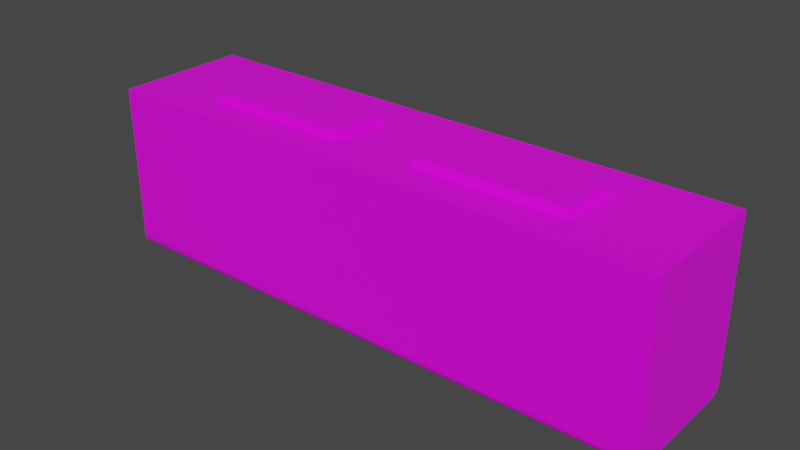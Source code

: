 # Source: train_2.blend  (saved by Blender 3.5.10; exported with 4.5.12 LTS)
import bpy
from mathutils import Matrix  # noqa: F401  (used for matrix-valued properties, if any)

bpy.ops.wm.read_factory_settings(use_empty=True)
scene = bpy.context.scene
scene.name = 'Scene'

# ---- collections
col_train_2 = bpy.data.collections.new('train 2'); scene.collection.children.link(col_train_2)
col_upper = bpy.data.collections.new('upper'); col_train_2.children.link(col_upper)

# ---- images (referenced by path relative to the original .blend; pixels are not part of the script)
import os
ASSET_DIR = os.environ.get("B2B_ASSET_DIR", "")  # directory of the original .blend (textures are referenced by path, not embedded)
HERE = os.path.dirname(os.path.abspath(__file__))  # packed textures are extracted next to this script under _unpacked/

def load_image(name, relpath, width, height, colorspace="sRGB"):
    """Load a texture the original file referenced (path relative to the .blend, or extracted next to this script)."""
    p = next((c for c in (os.path.join(HERE, relpath), os.path.join(ASSET_DIR, relpath)) if relpath and os.path.exists(c)), "")
    if p:
        img = bpy.data.images.load(p, check_existing=True)
        img.name = name
    else:  # same state as the original file: an image datablock whose file is absent (Cycles renders it pink)
        img = bpy.data.images.new(name, width, height)
        img.source = "FILE"
        img.filepath = "//" + (relpath or name)
    img.colorspace_settings.name = colorspace
    return img
img_train_12_png = load_image('train 12.png', 'train 12.png', 1024, 1024, 'sRGB')

# ---- materials (node trees are filled in below, after node groups)
mat_train_2 = bpy.data.materials.new('train 2')

# ---- material node trees
mat_train_2.use_nodes = True; mat_train_2.node_tree.nodes.clear()
_N = mat_train_2.node_tree.nodes; _L = mat_train_2.node_tree.links
n0 = _N.new('ShaderNodeBsdfPrincipled'); n0.name = 'Principled BSDF'; n0.location = (10, 300)
n0.distribution = 'GGX'
n0.subsurface_method = 'RANDOM_WALK_SKIN'
n0.inputs[3].default_value = 1.45
n0.inputs[27].default_value = (0.0, 0.0, 0.0, 1.0)
n0.inputs[28].default_value = 1.0
n1 = _N.new('ShaderNodeOutputMaterial'); n1.name = 'Material Output'; n1.location = (300, 300)
n2 = _N.new('ShaderNodeTexImage'); n2.name = 'Image Texture'; n2.location = (-402, 239)
n2.image = img_train_12_png
_L.new(n0.outputs[0], n1.inputs[0])
_L.new(n2.outputs[0], n0.inputs[0])
n1.is_active_output = True

# ---- world
world_world = bpy.data.worlds.new('World'); scene.world = world_world
world_world.use_nodes = True; world_world.node_tree.nodes.clear()
_N = world_world.node_tree.nodes; _L = world_world.node_tree.links
n0 = _N.new('ShaderNodeOutputWorld'); n0.name = 'World Output'; n0.location = (300, 300)
n1 = _N.new('ShaderNodeBackground'); n1.name = 'Background'; n1.location = (10, 300)
n1.inputs[0].default_value = (0.05088, 0.05088, 0.05088, 1.0)
_L.new(n1.outputs[0], n0.inputs[0])
n0.is_active_output = True
world_world.color = (0.05088, 0.05088, 0.05088)
world_world.use_sun_shadow = False
world_world.sun_shadow_jitter_overblur = 0.0

# ---- meshes
me_cube_005 = bpy.data.meshes.new('Cube.005')
me_cube_005.from_pydata([(-1.0, -1.0, -1.0), (-1.0, -1.0, 1.0), (-1.0, 1.0, -1.0), (-1.0, 1.0, 1.0), (1.0, -1.0, -1.0), (1.0, -1.0, 1.0), (1.0, 1.0, -1.0), (1.0, 1.0, 1.0), (-4.085, -1.0, -1.0), (-4.085, -1.0, 1.0), (-4.085, 1.0, -1.0), (-4.085, 1.0, 1.0), (-2.085, -1.0, -1.0), (-2.085, -1.0, 1.0), (-2.085, 1.0, -1.0), (-2.085, 1.0, 1.0), (2.262, -2.238, -0.8997), (-5.267, -2.238, -0.8997), (2.262, 2.274, -0.8997), (-5.267, 2.274, -0.8997), (2.262, -2.238, -38.31), (2.262, -1.92, -41.15), (2.262, -2.235, -38.71), (2.262, -2.225, -39.11), (2.262, -2.21, -39.49), (2.262, -2.188, -39.84), (2.262, -2.161, -40.17), (2.262, -2.129, -40.45), (2.262, -2.092, -40.7), (2.262, -2.052, -40.89), (2.262, -2.01, -41.03), (2.262, -1.966, -41.12), (-5.267, -1.92, -41.15), (-5.267, -2.238, -38.31), (-5.267, -1.966, -41.12), (-5.267, -2.01, -41.03), (-5.267, -2.052, -40.89), (-5.267, -2.092, -40.7), (-5.267, -2.129, -40.45), (-5.267, -2.161, -40.17), (-5.267, -2.188, -39.84), (-5.267, -2.21, -39.49), (-5.267, -2.225, -39.11), (-5.267, -2.235, -38.71), (2.262, 1.956, -41.15), (2.262, 2.274, -38.31), (2.262, 2.001, -41.12), (2.262, 2.045, -41.03), (2.262, 2.088, -40.89), (2.262, 2.128, -40.7), (2.262, 2.164, -40.45), (2.262, 2.196, -40.17), (2.262, 2.223, -39.84), (2.262, 2.245, -39.49), (2.262, 2.261, -39.11), (2.262, 2.27, -38.71), (-5.267, 2.274, -38.31), (-5.267, 1.956, -41.15), (-5.267, 2.27, -38.71), (-5.267, 2.261, -39.11), (-5.267, 2.245, -39.49), (-5.267, 2.223, -39.84), (-5.267, 2.196, -40.17), (-5.267, 2.164, -40.45), (-5.267, 2.128, -40.7), (-5.267, 2.088, -40.89), (-5.267, 2.045, -41.03), (-5.267, 2.001, -41.12)], [], [(0, 1, 3, 2), (2, 3, 7, 6), (6, 7, 5, 4), (4, 5, 1, 0), (2, 6, 4, 0), (7, 3, 1, 5), (8, 9, 11, 10), (10, 11, 15, 14), (14, 15, 13, 12), (12, 13, 9, 8), (10, 14, 12, 8), (15, 11, 9, 13), (44, 46, 47, 48, 49, 50, 51, 52, 53, 54, 55, 45, 18, 16, 20, 22, 23, 24, 25, 26, 27, 28, 29, 30, 31, 21), (56, 19, 18, 45), (32, 34, 35, 36, 37, 38, 39, 40, 41, 42, 43, 33, 17, 19, 56, 58, 59, 60, 61, 62, 63, 64, 65, 66, 67, 57), (20, 16, 17, 33), (19, 17, 16, 18), (32, 21, 31, 34), (34, 31, 30, 35), (35, 30, 29, 36), (36, 29, 28, 37), (37, 28, 27, 38), (38, 27, 26, 39), (39, 26, 25, 40), (40, 25, 24, 41), (41, 24, 23, 42), (42, 23, 22, 43), (43, 22, 20, 33), (44, 57, 67, 46), (46, 67, 66, 47), (47, 66, 65, 48), (48, 65, 64, 49), (49, 64, 63, 50), (50, 63, 62, 51), (51, 62, 61, 52), (52, 61, 60, 53), (53, 60, 59, 54), (54, 59, 58, 55), (55, 58, 56, 45), (32, 57, 44, 21)])
_uv = me_cube_005.uv_layers.new(name='UVMap')
_uv.uv.foreach_set('vector', [0.3731, 0.9349, 0.3748, 0.9349, 0.3748, 0.9354, 0.3731, 0.9354, 0.3731, 0.9354, 0.3748, 0.9354, 0.3748, 0.9358, 0.3731, 0.9358, 0.3739, 0.9364, 0.3739, 0.9353, 0.374, 0.9353, 0.374, 0.9364, 0.3731, 0.9362, 0.3748, 0.9362, 0.3748, 0.9366, 0.3731, 0.9366, 0.125, 0.5, 0.375, 0.5, 0.375, 0.75, 0.125, 0.75, 0.3194, 0.8483, 0.4073, 0.8483, 0.4073, 0.9411, 0.3194, 0.9411, 0.3731, 0.935, 0.3748, 0.935, 0.3748, 0.9354, 0.3731, 0.9354, 0.3731, 0.9354, 0.3748, 0.9354, 0.3748, 0.9358, 0.3731, 0.9358, 0.3731, 0.9358, 0.3748, 0.9358, 0.3748, 0.9362, 0.3731, 0.9362, 0.3731, 0.9362, 0.3748, 0.9362, 0.3748, 0.9366, 0.3731, 0.9366, 0.125, 0.5, 0.375, 0.5, 0.375, 0.75, 0.125, 0.75, 0.3194, 0.8483, 0.4073, 0.8483, 0.4073, 0.9411, 0.3194, 0.9411, 0.1049, 0.7348, 0.11, 0.7383, 0.1112, 0.7397, 0.1123, 0.7411, 0.1136, 0.743, 0.1149, 0.7453, 0.1162, 0.7483, 0.1175, 0.7521, 0.1183, 0.7555, 0.1191, 0.7595, 0.1195, 0.7642, 0.1197, 0.7688, 0.1197, 1.0, 0.0002648, 1.0, 0.0002655, 0.7691, 0.0003584, 0.7643, 0.0008817, 0.7597, 0.001715, 0.7551, 0.002881, 0.751, 0.004055, 0.7478, 0.005666, 0.7442, 0.007563, 0.7412, 0.008672, 0.7398, 0.01057, 0.7379, 0.0121, 0.7367, 0.01516, 0.7345, 0.4638, 0.3455, 0.4638, 0.5539, 0.1295, 0.5539, 0.1295, 0.3455, 0.1059, 0.7348, 0.1092, 0.7376, 0.1103, 0.7387, 0.1116, 0.7402, 0.113, 0.7421, 0.1147, 0.745, 0.1157, 0.7469, 0.1172, 0.7512, 0.1183, 0.7554, 0.119, 0.7593, 0.1195, 0.7639, 0.1198, 0.7688, 0.1198, 1.0, 0.0003322, 1.0, 0.0003697, 0.7688, 0.0004626, 0.7639, 0.001, 0.7592, 0.001977, 0.7549, 0.002966, 0.7507, 0.004346, 0.747, 0.005658, 0.7444, 0.007274, 0.7417, 0.008181, 0.7403, 0.009792, 0.7387, 0.01148, 0.7371, 0.00949, 0.7348, 0.4638, 0.5732, 0.4638, 0.7813, 0.1292, 0.7813, 0.1292, 0.5732, 0.1288, 0.9985, 0.1288, 0.7904, 0.4636, 0.791, 0.4636, 0.9991, 0.1565, 0.7542, 0.1565, 0.7789, 0.1552, 0.7789, 0.1552, 0.7542, 0.1552, 0.7542, 0.1552, 0.7789, 0.1539, 0.7789, 0.1539, 0.7542, 0.1539, 0.7542, 0.1539, 0.7789, 0.1527, 0.7789, 0.1527, 0.7542, 0.1527, 0.7542, 0.1527, 0.7789, 0.1516, 0.7789, 0.1516, 0.7542, 0.1516, 0.7542, 0.1516, 0.7789, 0.1506, 0.7789, 0.1506, 0.7542, 0.1506, 0.7542, 0.1506, 0.7789, 0.1474, 0.7789, 0.1474, 0.7542, 0.2643, 0.763, 0.341, 0.763, 0.341, 0.7654, 0.2643, 0.7654, 0.2643, 0.7654, 0.341, 0.7654, 0.341, 0.7661, 0.2643, 0.7661, 0.2643, 0.7661, 0.341, 0.7661, 0.341, 0.7668, 0.2643, 0.7668, 0.2643, 0.7668, 0.341, 0.7668, 0.341, 0.7675, 0.2643, 0.7675, 0.2643, 0.7675, 0.341, 0.7675, 0.341, 0.7682, 0.2643, 0.7682, 0.3574, 0.7782, 0.3574, 0.7537, 0.3599, 0.7537, 0.3599, 0.7782, 0.3599, 0.7782, 0.3599, 0.7537, 0.3623, 0.7537, 0.3623, 0.7782, 0.3623, 0.7782, 0.3623, 0.7537, 0.3647, 0.7537, 0.3647, 0.7782, 0.3647, 0.7782, 0.3647, 0.7537, 0.3669, 0.7537, 0.3669, 0.7782, 0.3669, 0.7782, 0.3669, 0.7537, 0.3689, 0.7537, 0.3689, 0.7782, 0.3689, 0.7782, 0.3689, 0.7537, 0.375, 0.7537, 0.375, 0.7782, 0.2183, 0.7606, 0.4351, 0.7606, 0.4351, 0.7674, 0.2183, 0.7674, 0.2183, 0.7674, 0.4351, 0.7674, 0.4351, 0.7692, 0.2183, 0.7692, 0.2183, 0.7692, 0.4351, 0.7692, 0.4351, 0.7712, 0.2183, 0.7712, 0.2249, 0.7661, 0.4418, 0.7661, 0.4418, 0.7681, 0.2249, 0.7681, 0.2249, 0.7681, 0.4418, 0.7681, 0.4418, 0.7702, 0.2249, 0.7702, 0.1426, 0.5, 0.3574, 0.5, 0.3574, 0.75, 0.1426, 0.75])
me_cube_005.materials.append(mat_train_2)
me_cube_005.update()

# ---- objects
ob_cube_010 = bpy.data.objects.new('Cube.010', me_cube_005)

# ---- transforms, parenting, visibility, modifiers, constraints
ob_cube_010.location = (0.7859, 4.839, 1.49)
ob_cube_010.scale = (0.7093, 0.2793, 0.03926)

# ---- collection membership
col_upper.objects.link(ob_cube_010)

# ---- scene / render settings (as saved in the file)
scene.frame_start = 1; scene.frame_end = 250; scene.frame_set(1)
scene.render.engine = 'CYCLES'
scene.cycles.sampling_pattern = 'TABULATED_SOBOL'
scene.cycles.bake_type = 'DIFFUSE'
scene.view_settings.view_transform = 'Filmic'
bpy.context.view_layer.update()

# ---- added for rendering (the .blend has no active camera and no usable light): camera, sun
cam_auto = bpy.data.cameras.new('AutoCamera')
cam_auto.lens = 50.0
cam_auto.sensor_width = 36.0
cam_auto.clip_end = 1000.0
ob_auto_camera = bpy.data.objects.new('AutoCamera', cam_auto)
scene.collection.objects.link(ob_auto_camera)
ob_auto_camera.location = (5.0222, -1.51888, 4.94392)
ob_auto_camera.rotation_euler = (1.09748, -7.21219e-08, 0.694738)
scene.camera = ob_auto_camera
light_auto_sun = bpy.data.lights.new('AutoSun', 'SUN')
light_auto_sun.energy = 3.0
light_auto_sun.angle = 0.0523599
ob_auto_sun = bpy.data.objects.new('AutoSun', light_auto_sun)
scene.collection.objects.link(ob_auto_sun)
ob_auto_sun.rotation_euler = (0.872665, 0.174533, 0.523599)
bpy.context.view_layer.update()
